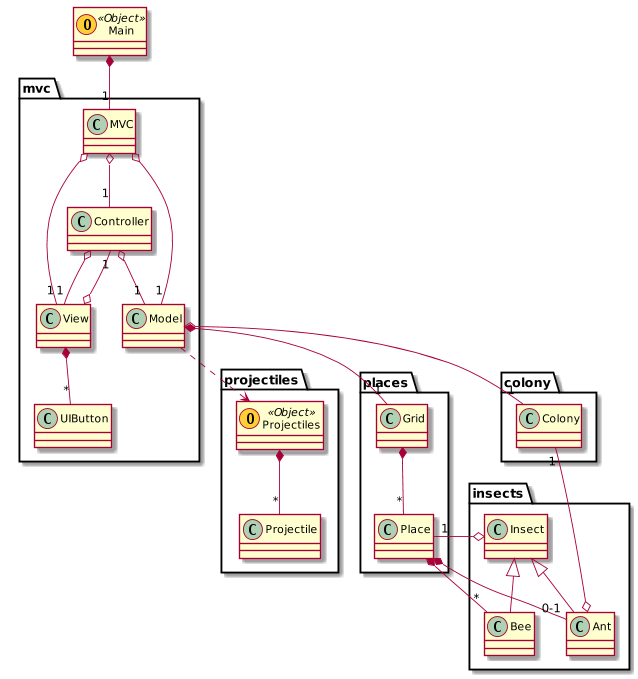

The diagram above was rendered by PlantUML. Its source (embedded in the PNG):
@startuml

class Main << (O,#FFD036) Object >>
package projectiles {
class Projectiles << (O,#FFD036) Object >>
class Projectile
}
package places {
class Grid
class Place
}
package mvc {
class MVC
class Model
class Controller
class View
class UIButton
}
package insects {
class Insect
class Ant
class Bee
}
package colony {
class Colony
}

Main *-- "1" MVC
MVC o-- "1" Model
MVC o-- "1" Controller
MVC o-- "1" View
Controller o-- "1" Model
Controller o-- "1" View
View o-- "1" Controller
View *-- "*" UIButton

Model o-- "1" Colony
Model *-- "1" Grid
Model ..> Projectiles

Grid *-- "*" Place
Place *-- "0-1" Ant
Place *-- "*" Bee

Insect o-- "1" Place
Ant o-up- "1" Colony

Insect <|-- Ant
Insect <|-- Bee

Projectiles *-- "*" Projectile

@enduml